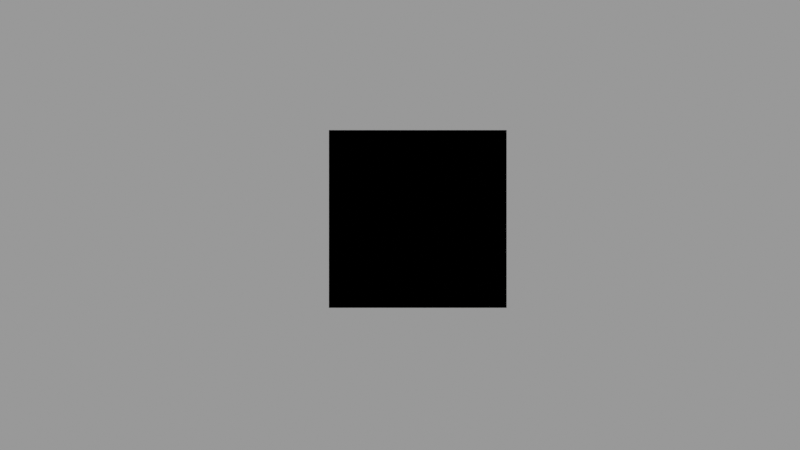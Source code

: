 # Source: ExplainerTemplate.blend  (saved by Blender 2.93.20; exported with 4.5.12 LTS)
import bpy
from mathutils import Matrix  # noqa: F401  (used for matrix-valued properties, if any)

bpy.ops.wm.read_factory_settings(use_empty=True)
scene = bpy.context.scene
scene.name = 'X Library'

# ---- collections
col_basic = bpy.data.collections.new('Basic'); scene.collection.children.link(col_basic)

# ---- materials (node trees are filled in below, after node groups)
mat_basicalphaemit = bpy.data.materials.new('BasicAlphaEmit')
mat_basicalphaemit.surface_render_method = 'BLENDED'
mat_basicalphaemit.blend_method = 'BLEND'
mat_occluder = bpy.data.materials.new('Occluder')
mat_occluder.surface_render_method = 'BLENDED'
mat_occluder.blend_method = 'BLEND'

# ---- node groups
ng_alphaemit = bpy.data.node_groups.new('AlphaEmit', 'ShaderNodeTree')
_s = ng_alphaemit.interface.new_socket(name='Shader', in_out='OUTPUT', socket_type='NodeSocketShader')
_s = ng_alphaemit.interface.new_socket(name='Color', in_out='INPUT', socket_type='NodeSocketColor')
_s.default_value = (1.0, 1.0, 1.0, 1.0)
_s = ng_alphaemit.interface.new_socket(name='Strength', in_out='INPUT', socket_type='NodeSocketFloat')
_s.default_value = 1.0
_s.min_value = 0.0
_s.max_value = 1e+06
_s = ng_alphaemit.interface.new_socket(name='[Cycles] Allow Overlap?', in_out='INPUT', socket_type='NodeSocketFloat')
_s.default_value = 1.0
_s.min_value = 0.0
_s.max_value = 1.0
_s = ng_alphaemit.interface.new_socket(name='Render Backfaces?', in_out='INPUT', socket_type='NodeSocketFloat')
_s.min_value = 0.0
_s.max_value = 1.0
_N = ng_alphaemit.nodes; _L = ng_alphaemit.links
n0 = _N.new('ShaderNodeMixShader'); n0.name = 'Mix Shader.001'; n0.location = (381, -149)
n1 = _N.new('ShaderNodeEmission'); n1.name = 'Emission.001'; n1.location = (71, -371)
n1.inputs[0].default_value = (0.0, 0.0, 0.0, 1.0)
n1.inputs[1].default_value = 0.0
n2 = _N.new('ShaderNodeAttribute'); n2.name = 'Attribute.001'; n2.location = (17, -88)
n2.width = 186
n2.attribute_type = 'OBJECT'
n2.attribute_name = 'composite_alpha_mode'
n3 = _N.new('ShaderNodeBsdfTransparent'); n3.name = 'Transparent BSDF'; n3.location = (48, -275)
n4 = _N.new('ShaderNodeLightPath'); n4.name = 'Light Path'; n4.location = (-667, 359)
n5 = _N.new('ShaderNodeEmission'); n5.name = 'Emission'; n5.location = (398, -474)
n6 = _N.new('ShaderNodeMath'); n6.name = 'Math'; n6.location = (-159, 517)
n6.operation = 'POWER'
n6.inputs[1].default_value = 2.0
n6.inputs[2].default_value = 0.0
n7 = _N.new('ShaderNodeAttribute'); n7.name = 'Attribute'; n7.location = (-452, 531)
n7.width = 186
n7.attribute_type = 'OBJECT'
n7.attribute_name = 'composite_alpha'
n8 = _N.new('ShaderNodeMath'); n8.name = 'Math.002'; n8.location = (-228, 232)
n8.operation = 'LESS_THAN'
n8.inputs[2].default_value = 0.0
n9 = _N.new('ShaderNodeMath'); n9.name = 'Math.004'; n9.location = (23, 241)
n9.operation = 'MAXIMUM'
n9.inputs[2].default_value = 0.0
n10 = _N.new('ShaderNodeMath'); n10.name = 'Math.005'; n10.location = (26, 76)
n10.operation = 'MAXIMUM'
n10.inputs[2].default_value = 0.0
n11 = _N.new('ShaderNodeMath'); n11.name = 'Math.001'; n11.location = (-481, 185)
n11.inputs[2].default_value = 0.0
n12 = _N.new('ShaderNodeNewGeometry'); n12.name = 'Geometry'; n12.location = (-667, 28)
n13 = _N.new('NodeGroupInput'); n13.name = 'Group Input'; n13.location = (-619, -466)
n13.width = 180
n14 = _N.new('ShaderNodeMath'); n14.name = 'Math.006'; n14.location = (-489, 7)
n14.operation = 'SUBTRACT'
n14.inputs[0].default_value = 1.0
n14.inputs[2].default_value = 0.0
n15 = _N.new('ShaderNodeMath'); n15.name = 'Math.003'; n15.location = (386, 257)
n15.operation = 'MULTIPLY'
n15.inputs[2].default_value = 0.0
n16 = _N.new('ShaderNodeMath'); n16.name = 'Math.007'; n16.location = (606, 143)
n16.operation = 'MULTIPLY'
n16.inputs[2].default_value = 0.0
n17 = _N.new('ShaderNodeMixShader'); n17.name = 'Mix Shader'; n17.location = (818, -124)
n18 = _N.new('NodeGroupOutput'); n18.name = 'Group Output'; n18.location = (1048, -127)
_L.new(n17.outputs[0], n18.inputs[0])
_L.new(n5.outputs[0], n17.inputs[2])
_L.new(n3.outputs[0], n0.inputs[1])
_L.new(n7.outputs[2], n6.inputs[0])
_L.new(n6.outputs[0], n15.inputs[0])
_L.new(n4.outputs[12], n11.inputs[0])
_L.new(n4.outputs[13], n11.inputs[1])
_L.new(n11.outputs[0], n8.inputs[0])
_L.new(n15.outputs[0], n16.inputs[0])
_L.new(n8.outputs[0], n9.inputs[0])
_L.new(n9.outputs[0], n15.inputs[1])
_L.new(n0.outputs[0], n17.inputs[1])
_L.new(n1.outputs[0], n0.inputs[2])
_L.new(n2.outputs[0], n0.inputs[0])
_L.new(n13.outputs[0], n5.inputs[0])
_L.new(n13.outputs[2], n9.inputs[1])
_L.new(n12.outputs[6], n14.inputs[1])
_L.new(n14.outputs[0], n10.inputs[0])
_L.new(n13.outputs[3], n10.inputs[1])
_L.new(n16.outputs[0], n17.inputs[0])
_L.new(n10.outputs[0], n16.inputs[1])
_L.new(n13.outputs[1], n5.inputs[1])
n18.is_active_output = True

# ---- material node trees
mat_basicalphaemit.use_nodes = True; mat_basicalphaemit.node_tree.nodes.clear()
_N = mat_basicalphaemit.node_tree.nodes; _L = mat_basicalphaemit.node_tree.links
n0 = _N.new('ShaderNodeOutputMaterial'); n0.name = 'Material Output'; n0.location = (227, 340)
n1 = _N.new('ShaderNodeGroup'); n1.name = 'Group'; n1.location = (-220, 328)
n1.width = 216
n1.node_tree = ng_alphaemit
n1.inputs[0].default_value = (1.0, 1.0, 1.0, 1.0)
n1.inputs[1].default_value = 1.0
n1.inputs[2].default_value = 1.0
n1.inputs[3].default_value = 0.0
_L.new(n1.outputs[0], n0.inputs[0])
n0.is_active_output = True
mat_occluder.use_nodes = True; mat_occluder.node_tree.nodes.clear()
_N = mat_occluder.node_tree.nodes; _L = mat_occluder.node_tree.links
n0 = _N.new('ShaderNodeMixShader'); n0.name = 'Mix Shader'; n0.location = (-18, 379)
n1 = _N.new('ShaderNodeOutputMaterial'); n1.name = 'Material Output'; n1.location = (198, 409)
n2 = _N.new('ShaderNodeEmission'); n2.name = 'Emission.001'; n2.location = (-230, 334)
n2.inputs[0].default_value = (0.0, 0.0, 0.0, 1.0)
n2.inputs[1].default_value = 0.0
n3 = _N.new('ShaderNodeBsdfTransparent'); n3.name = 'Transparent BSDF'; n3.location = (-232, 230)
n4 = _N.new('ShaderNodeMath'); n4.name = 'Math'; n4.location = (-230, 446)
n4.operation = 'POWER'
n4.inputs[1].default_value = 2.0
n4.inputs[2].default_value = 0.0
n5 = _N.new('ShaderNodeAttribute'); n5.name = 'Attribute'; n5.location = (-499, 430)
n5.width = 186
n5.attribute_type = 'OBJECT'
n5.attribute_name = 'composite_alpha'
_L.new(n5.outputs[2], n4.inputs[0])
_L.new(n0.outputs[0], n1.inputs[0])
_L.new(n3.outputs[0], n0.inputs[2])
_L.new(n2.outputs[0], n0.inputs[1])
_L.new(n4.outputs[0], n0.inputs[0])
n1.is_active_output = True

# ---- cameras
cam_camera_002 = bpy.data.cameras.new('Camera.002')
cam_camera_002.type = 'ORTHO'
cam_camera_002.ortho_scale = 18.0

# ---- meshes
me_cube_004 = bpy.data.meshes.new('Cube.004')
me_cube_004.from_pydata([(-1.0, -1.0, -1.0), (-1.0, -1.0, 1.0), (-1.0, 1.0, -1.0), (-1.0, 1.0, 1.0), (1.0, -1.0, -1.0), (1.0, -1.0, 1.0), (1.0, 1.0, -1.0), (1.0, 1.0, 1.0)], [], [(0, 1, 3, 2), (2, 3, 7, 6), (6, 7, 5, 4), (4, 5, 1, 0), (2, 6, 4, 0), (7, 3, 1, 5)])
_uv = me_cube_004.uv_layers.new(name='UVMap')
_uv.uv.foreach_set('vector', [0.375, 0.0, 0.625, 0.0, 0.625, 0.25, 0.375, 0.25, 0.375, 0.25, 0.625, 0.25, 0.625, 0.5, 0.375, 0.5, 0.375, 0.5, 0.625, 0.5, 0.625, 0.75, 0.375, 0.75, 0.375, 0.75, 0.625, 0.75, 0.625, 1.0, 0.375, 1.0, 0.125, 0.5, 0.375, 0.5, 0.375, 0.75, 0.125, 0.75, 0.625, 0.5, 0.875, 0.5, 0.875, 0.75, 0.625, 0.75])
me_cube_004.materials.append(mat_basicalphaemit)
me_cube_004.use_remesh_fix_poles = True
me_cube_004.use_remesh_preserve_attributes = False
me_cube_004.update()
me_plane = bpy.data.meshes.new('Plane')
me_plane.from_pydata([(-1.0, -1.0, 0.0), (1.0, -1.0, 0.0), (-1.0, 1.0, 0.0), (1.0, 1.0, 0.0)], [], [(0, 1, 3, 2)])
_uv = me_plane.uv_layers.new(name='UVMap')
_uv.uv.foreach_set('vector', [0.0, 0.0, 1.0, 0.0, 1.0, 1.0, 0.0, 1.0])
me_plane.materials.append(mat_occluder)
me_plane.use_remesh_fix_poles = True
me_plane.use_remesh_preserve_attributes = False
me_plane.update()

# ---- objects
ob_camera_002 = bpy.data.objects.new('Camera.002', cam_camera_002)
ob_whitealphaemitcube = bpy.data.objects.new('WhiteAlphaEmitCube', me_cube_004)
ob_occluder = bpy.data.objects.new('Occluder', me_plane)

# ---- transforms, parenting, visibility, modifiers, constraints
ob_camera_002.location = (0.0, 0.0, 18.0)
ob_whitealphaemitcube.location = (0.0, 0.0, 0.0)
ob_occluder.location = (0.3998, 0.1357, 2.368)
ob_occluder.scale = (2.0, 2.0, 2.0)

# ---- collection membership
scene.collection.objects.link(ob_camera_002)
col_basic.objects.link(ob_whitealphaemitcube)
col_basic.objects.link(ob_occluder)

# ---- scene / render settings (as saved in the file)
scene.camera = ob_camera_002
scene.frame_start = 1; scene.frame_end = 250; scene.frame_set(1)
scene.render.engine = 'BLENDER_EEVEE_NEXT'
scene.render.image_settings.exr_codec = 'NONE'
scene.render.simplify_subdivision_render = 0
scene.render.simplify_child_particles_render = 0.0
scene.cycles.use_denoising = False
scene.cycles.samples = 128
scene.cycles.sampling_pattern = 'TABULATED_SOBOL'
scene.cycles.use_adaptive_sampling = False
scene.cycles.use_light_tree = False
scene.view_settings.view_transform = 'Filmic'
bpy.context.view_layer.update()

# ---- added for rendering (the .blend has no usable light): sun + grey world if the file has none
light_auto_sun = bpy.data.lights.new('AutoSun', 'SUN')
light_auto_sun.energy = 3.0
light_auto_sun.angle = 0.0523599
ob_auto_sun = bpy.data.objects.new('AutoSun', light_auto_sun)
scene.collection.objects.link(ob_auto_sun)
ob_auto_sun.rotation_euler = (0.872665, 0.174533, 0.523599)
if scene.world is None:
    world_auto = bpy.data.worlds.new('AutoWorld')
    world_auto.color = (0.3, 0.3, 0.3)
    scene.world = world_auto
bpy.context.view_layer.update()
